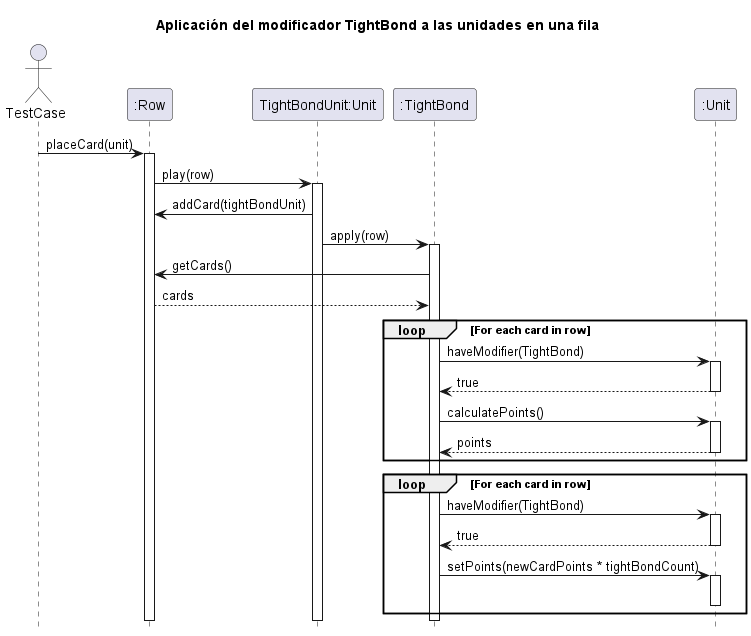

The diagram above was rendered by PlantUML. Its source (embedded in the PNG):
@startuml

hide footbox
title Aplicación del modificador TightBond a las unidades en una fila

actor TestCase

participant ":Row" as row
participant "TightBondUnit:Unit" as tightBondUnit
participant ":TightBond" as tightBond
participant ":Unit" as otherUnits

TestCase -> row: placeCard(unit)
    activate row
    row -> tightBondUnit: play(row)
        activate tightBondUnit
        tightBondUnit -> row: addCard(tightBondUnit)
        tightBondUnit -> tightBond: apply(row)
            activate tightBond
            tightBond -> row: getCards()
            row --> tightBond: cards

            loop For each card in row
                tightBond -> otherUnits: haveModifier(TightBond)
                    activate otherUnits
                    otherUnits --> tightBond: true
                    deactivate otherUnits
                    tightBond -> otherUnits: calculatePoints()
                        activate otherUnits
                        otherUnits --> tightBond: points
                        deactivate otherUnits
            end

            loop For each card in row
                tightBond -> otherUnits: haveModifier(TightBond)
                    activate otherUnits
                    otherUnits --> tightBond: true
                    deactivate otherUnits
                    tightBond -> otherUnits: setPoints(newCardPoints * tightBondCount)
                        activate otherUnits
                        deactivate otherUnits
            end
            deactivate tightBond
        deactivate tightBondUnit
    deactivate row

@enduml